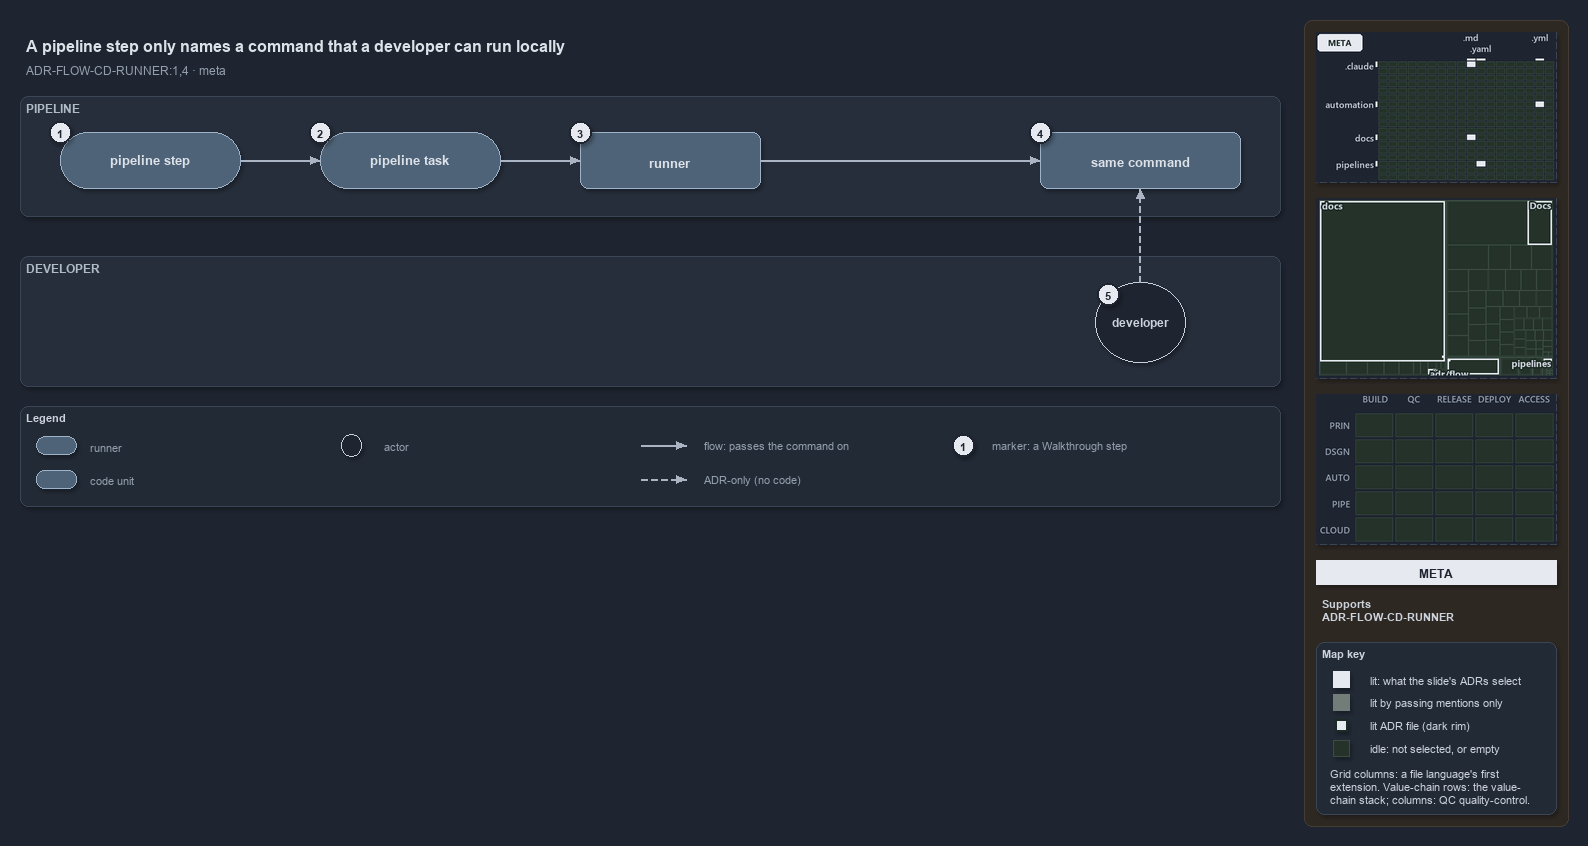

The diagram above was exported from draw.io. Its source (the exported page's mxGraphModel, read from the mxfile embedded in the PNG):
<mxGraphModel dx="1024" dy="768" grid="0" gridSize="10" guides="1" tooltips="1" connect="1" arrows="1" fold="1" page="1" pageScale="1" pageWidth="1572" pageHeight="600" background="#1E2430" math="0" shadow="1">
  <root>
    <mxCell id="0" />
    <mxCell id="1" parent="0" />
    <mxCell id="sidebar-bg" value="" style="rounded=1;arcSize=2;html=1;fillColor=#2E2823;strokeColor=#453C33;shadow=0;" vertex="1" parent="1">
      <mxGeometry x="1304" y="4" width="264" height="806" as="geometry" />
    </mxCell>
    <mxCell id="title" value="A pipeline step only names a command that a developer can run locally" style="text;html=1;align=left;verticalAlign=middle;fontSize=16;fontStyle=1;fontColor=#DDE2E9;" vertex="1" parent="1">
      <mxGeometry x="20" y="14" width="1260" height="30" as="geometry" />
    </mxCell>
    <mxCell id="subtitle" value="ADR-FLOW-CD-RUNNER:1,4 &amp;#183; meta" style="text;html=1;align=left;verticalAlign=middle;fontSize=12;fontColor=#949FAE;" vertex="1" parent="1">
      <mxGeometry x="20" y="44" width="1240" height="20" as="geometry" />
    </mxCell>
    <mxCell id="band-pipeline" value="PIPELINE" style="rounded=1;html=1;arcSize=3;fillColor=#262E3B;strokeColor=#3A4555;verticalAlign=top;align=left;spacingLeft=8;fontStyle=1;fontSize=12;fontColor=#B0BAC7;" vertex="1" parent="1">
      <mxGeometry x="20" y="80" width="1260" height="120" as="geometry" />
    </mxCell>
    <mxCell id="band-dev" value="DEVELOPER" style="rounded=1;html=1;arcSize=3;fillColor=#262E3B;strokeColor=#3A4555;verticalAlign=top;align=left;spacingLeft=8;fontStyle=1;fontSize=12;fontColor=#B0BAC7;" vertex="1" parent="1">
      <mxGeometry x="20" y="240" width="1260" height="130" as="geometry" />
    </mxCell>
    <mxCell id="step" value="&lt;b&gt;pipeline step&lt;/b&gt;" style="rounded=1;arcSize=50;whiteSpace=wrap;html=1;fillColor=#4E6378;strokeColor=#9FB3C8;fontSize=13;fontColor=#DDE2E9;" vertex="1" parent="1">
      <mxGeometry x="60" y="116" width="180" height="56" as="geometry" />
    </mxCell>
    <mxCell id="task" value="&lt;b&gt;pipeline task&lt;/b&gt;" style="rounded=1;arcSize=50;whiteSpace=wrap;html=1;fillColor=#4E6378;strokeColor=#9FB3C8;fontSize=13;fontColor=#DDE2E9;" vertex="1" parent="1">
      <mxGeometry x="320" y="116" width="180" height="56" as="geometry" />
    </mxCell>
    <mxCell id="runner" value="&lt;b&gt;runner&lt;/b&gt;" style="rounded=1;whiteSpace=wrap;html=1;arcSize=20;fillColor=#4E6378;strokeColor=#9FB3C8;fontSize=13;fontColor=#DDE2E9;" vertex="1" parent="1">
      <mxGeometry x="580" y="116" width="180" height="56" as="geometry" />
    </mxCell>
    <mxCell id="command" value="&lt;b&gt;same command&lt;/b&gt;" style="rounded=1;whiteSpace=wrap;html=1;arcSize=20;fillColor=#4E6378;strokeColor=#9FB3C8;fontSize=13;fontColor=#DDE2E9;" vertex="1" parent="1">
      <mxGeometry x="1040" y="116" width="200" height="56" as="geometry" />
    </mxCell>
    <mxCell id="dev" value="&lt;b&gt;developer&lt;/b&gt;" style="ellipse;whiteSpace=wrap;html=1;fillColor=#1E2430;strokeColor=#C7D0DB;fontSize=12;fontColor=#CDD3DC;" vertex="1" parent="1">
      <mxGeometry x="1095" y="266" width="90" height="80" as="geometry" />
    </mxCell>
    <mxCell id="p-edge-step-task-a" value="" style="text;html=1;strokeColor=none;fillColor=none;" vertex="1" parent="1">
      <mxGeometry x="240" y="144" width="1" height="1" as="geometry" />
    </mxCell>
    <mxCell id="p-edge-step-task-b" value="" style="text;html=1;strokeColor=none;fillColor=none;" vertex="1" parent="1">
      <mxGeometry x="320" y="144" width="1" height="1" as="geometry" />
    </mxCell>
    <mxCell id="edge-step-task" value="" style="edgeStyle=orthogonalEdgeStyle;rounded=1;html=1;fontSize=10;endArrow=block;strokeColor=#AAB4C3;fontColor=#CDD3DC;shadow=0;" edge="1" parent="1" source="p-edge-step-task-a" target="p-edge-step-task-b">
      <mxGeometry relative="1" as="geometry" />
    </mxCell>
    <mxCell id="p-edge-task-runner-a" value="" style="text;html=1;strokeColor=none;fillColor=none;" vertex="1" parent="1">
      <mxGeometry x="500" y="144" width="1" height="1" as="geometry" />
    </mxCell>
    <mxCell id="p-edge-task-runner-b" value="" style="text;html=1;strokeColor=none;fillColor=none;" vertex="1" parent="1">
      <mxGeometry x="580" y="144" width="1" height="1" as="geometry" />
    </mxCell>
    <mxCell id="edge-task-runner" value="" style="edgeStyle=orthogonalEdgeStyle;rounded=1;html=1;fontSize=10;endArrow=block;strokeColor=#AAB4C3;fontColor=#CDD3DC;shadow=0;" edge="1" parent="1" source="p-edge-task-runner-a" target="p-edge-task-runner-b">
      <mxGeometry relative="1" as="geometry" />
    </mxCell>
    <mxCell id="p-edge-runner-command-a" value="" style="text;html=1;strokeColor=none;fillColor=none;" vertex="1" parent="1">
      <mxGeometry x="760" y="144" width="1" height="1" as="geometry" />
    </mxCell>
    <mxCell id="p-edge-runner-command-b" value="" style="text;html=1;strokeColor=none;fillColor=none;" vertex="1" parent="1">
      <mxGeometry x="1040" y="144" width="1" height="1" as="geometry" />
    </mxCell>
    <mxCell id="edge-runner-command" value="" style="edgeStyle=orthogonalEdgeStyle;rounded=1;html=1;fontSize=10;endArrow=block;strokeColor=#AAB4C3;fontColor=#CDD3DC;shadow=0;" edge="1" parent="1" source="p-edge-runner-command-a" target="p-edge-runner-command-b">
      <mxGeometry relative="1" as="geometry" />
    </mxCell>
    <mxCell id="p-edge-dev-command-a" value="" style="text;html=1;strokeColor=none;fillColor=none;" vertex="1" parent="1">
      <mxGeometry x="1140" y="266" width="1" height="1" as="geometry" />
    </mxCell>
    <mxCell id="p-edge-dev-command-b" value="" style="text;html=1;strokeColor=none;fillColor=none;" vertex="1" parent="1">
      <mxGeometry x="1140" y="172" width="1" height="1" as="geometry" />
    </mxCell>
    <mxCell id="edge-dev-command" value="" style="edgeStyle=orthogonalEdgeStyle;rounded=1;html=1;fontSize=10;endArrow=block;strokeColor=#AAB4C3;dashed=1;fontColor=#CDD3DC;shadow=0;" edge="1" parent="1" source="p-edge-dev-command-a" target="p-edge-dev-command-b">
      <mxGeometry relative="1" as="geometry" />
    </mxCell>
    <mxCell id="mark-1" value="1" style="ellipse;html=1;fillColor=#E6EAF0;strokeColor=#1E2430;strokeWidth=2;fontColor=#1E2430;fontStyle=1;fontSize=11;" vertex="1" parent="1">
      <mxGeometry x="49" y="105" width="22" height="22" as="geometry" />
    </mxCell>
    <mxCell id="mark-2" value="2" style="ellipse;html=1;fillColor=#E6EAF0;strokeColor=#1E2430;strokeWidth=2;fontColor=#1E2430;fontStyle=1;fontSize=11;" vertex="1" parent="1">
      <mxGeometry x="309" y="105" width="22" height="22" as="geometry" />
    </mxCell>
    <mxCell id="mark-3" value="3" style="ellipse;html=1;fillColor=#E6EAF0;strokeColor=#1E2430;strokeWidth=2;fontColor=#1E2430;fontStyle=1;fontSize=11;" vertex="1" parent="1">
      <mxGeometry x="569" y="105" width="22" height="22" as="geometry" />
    </mxCell>
    <mxCell id="mark-4" value="4" style="ellipse;html=1;fillColor=#E6EAF0;strokeColor=#1E2430;strokeWidth=2;fontColor=#1E2430;fontStyle=1;fontSize=11;" vertex="1" parent="1">
      <mxGeometry x="1029" y="105" width="22" height="22" as="geometry" />
    </mxCell>
    <mxCell id="mark-5" value="5" style="ellipse;html=1;fillColor=#E6EAF0;strokeColor=#1E2430;strokeWidth=2;fontColor=#1E2430;fontStyle=1;fontSize=11;" vertex="1" parent="1">
      <mxGeometry x="1097" y="267" width="22" height="22" as="geometry" />
    </mxCell>
    <mxCell id="legend" value="&lt;b&gt;Legend&lt;/b&gt;" style="rounded=1;whiteSpace=wrap;html=1;arcSize=6;fillColor=#222A36;strokeColor=#3A4555;align=left;verticalAlign=top;spacing=8;fontSize=11;fontColor=#CDD3DC;" vertex="1" parent="1">
      <mxGeometry x="20" y="390" width="1260" height="100" as="geometry" />
    </mxCell>
    <mxCell id="legend-0" value="" style="rounded=1;arcSize=50;whiteSpace=wrap;html=1;fillColor=#4E6378;strokeColor=#9FB3C8;fontColor=#DDE2E9;" vertex="1" parent="1">
      <mxGeometry x="36" y="420" width="40" height="18" as="geometry" />
    </mxCell>
    <mxCell id="legend-0-text" value="runner" style="text;html=1;align=left;verticalAlign=middle;fontSize=11;fontColor=#949FAE;" vertex="1" parent="1">
      <mxGeometry x="84" y="419" width="300" height="20" as="geometry" />
    </mxCell>
    <mxCell id="legend-1" value="" style="rounded=1;whiteSpace=wrap;html=1;arcSize=20;fillColor=#4E6378;strokeColor=#9FB3C8;fontColor=#DDE2E9;" vertex="1" parent="1">
      <mxGeometry x="36" y="454" width="40" height="18" as="geometry" />
    </mxCell>
    <mxCell id="legend-1-text" value="code unit" style="text;html=1;align=left;verticalAlign=middle;fontSize=11;fontColor=#949FAE;" vertex="1" parent="1">
      <mxGeometry x="84" y="453" width="300" height="20" as="geometry" />
    </mxCell>
    <mxCell id="legend-2" value="" style="ellipse;whiteSpace=wrap;html=1;fillColor=#1E2430;strokeColor=#C7D0DB;fontColor=#CDD3DC;" vertex="1" parent="1">
      <mxGeometry x="341" y="418" width="20" height="22" as="geometry" />
    </mxCell>
    <mxCell id="legend-2-text" value="actor" style="text;html=1;align=left;verticalAlign=middle;fontSize=11;fontColor=#949FAE;" vertex="1" parent="1">
      <mxGeometry x="378" y="419" width="300" height="20" as="geometry" />
    </mxCell>
    <mxCell id="p-legend-3-a" value="" style="text;html=1;strokeColor=none;fillColor=none;" vertex="1" parent="1">
      <mxGeometry x="640" y="429" width="1" height="1" as="geometry" />
    </mxCell>
    <mxCell id="p-legend-3-b" value="" style="text;html=1;strokeColor=none;fillColor=none;" vertex="1" parent="1">
      <mxGeometry x="686" y="429" width="1" height="1" as="geometry" />
    </mxCell>
    <mxCell id="legend-3" value="" style="edgeStyle=orthogonalEdgeStyle;rounded=1;html=1;fontSize=10;endArrow=block;strokeColor=#AAB4C3;fontColor=#CDD3DC;shadow=0;" edge="1" parent="1" source="p-legend-3-a" target="p-legend-3-b">
      <mxGeometry relative="1" as="geometry" />
    </mxCell>
    <mxCell id="legend-3-text" value="flow: passes the command on" style="text;html=1;align=left;verticalAlign=middle;fontSize=11;fontColor=#949FAE;" vertex="1" parent="1">
      <mxGeometry x="698" y="419" width="300" height="20" as="geometry" />
    </mxCell>
    <mxCell id="p-legend-4-a" value="" style="text;html=1;strokeColor=none;fillColor=none;" vertex="1" parent="1">
      <mxGeometry x="640" y="463" width="1" height="1" as="geometry" />
    </mxCell>
    <mxCell id="p-legend-4-b" value="" style="text;html=1;strokeColor=none;fillColor=none;" vertex="1" parent="1">
      <mxGeometry x="686" y="463" width="1" height="1" as="geometry" />
    </mxCell>
    <mxCell id="legend-4" value="" style="edgeStyle=orthogonalEdgeStyle;rounded=1;html=1;fontSize=10;endArrow=block;strokeColor=#AAB4C3;dashed=1;fontColor=#CDD3DC;shadow=0;" edge="1" parent="1" source="p-legend-4-a" target="p-legend-4-b">
      <mxGeometry relative="1" as="geometry" />
    </mxCell>
    <mxCell id="legend-4-text" value="ADR-only (no code)" style="text;html=1;align=left;verticalAlign=middle;fontSize=11;fontColor=#949FAE;" vertex="1" parent="1">
      <mxGeometry x="698" y="453" width="300" height="20" as="geometry" />
    </mxCell>
    <mxCell id="legend-5" value="1" style="ellipse;html=1;fillColor=#E6EAF0;strokeColor=#1E2430;strokeWidth=2;fontColor=#1E2430;fontStyle=1;fontSize=11;" vertex="1" parent="1">
      <mxGeometry x="952" y="418" width="22" height="22" as="geometry" />
    </mxCell>
    <mxCell id="legend-5-text" value="marker: a Walkthrough step" style="text;html=1;align=left;verticalAlign=middle;fontSize=11;fontColor=#949FAE;" vertex="1" parent="1">
      <mxGeometry x="986" y="419" width="320" height="20" as="geometry" />
    </mxCell>
    <mxCell id="minimap-grid" value="" style="shape=image;html=1;imageAspect=0;aspect=fixed;verticalLabelPosition=bottom;strokeColor=#3A4555;dashed=1;fillColor=#222A36;image=data:image/png,(base64 omitted: 10628 chars);" vertex="1" parent="1">
      <mxGeometry x="1316" y="16" width="240" height="150" as="geometry" />
    </mxCell>
    <mxCell id="minimap-tree" value="" style="shape=image;html=1;imageAspect=0;aspect=fixed;verticalLabelPosition=bottom;strokeColor=#3A4555;dashed=1;fillColor=#222A36;image=data:image/png,(base64 omitted: 9920 chars);" vertex="1" parent="1">
      <mxGeometry x="1316" y="182" width="240" height="180" as="geometry" />
    </mxCell>
    <mxCell id="minimap-chain" value="" style="shape=image;html=1;imageAspect=0;aspect=fixed;verticalLabelPosition=bottom;strokeColor=#3A4555;dashed=1;fillColor=#222A36;image=data:image/png,(base64 omitted: 11912 chars);" vertex="1" parent="1">
      <mxGeometry x="1316" y="378" width="240" height="150" as="geometry" />
    </mxCell>
    <mxCell id="lens-badge" value="META" style="rounded=0;whiteSpace=wrap;html=1;align=center;verticalAlign=middle;fontSize=12;fontStyle=1;fontColor=#1E2430;fillColor=#E6EAF0;strokeColor=none;" vertex="1" parent="1">
      <mxGeometry x="1316" y="544" width="240" height="24" as="geometry" />
    </mxCell>
    <mxCell id="supports" value="&lt;b&gt;Supports&lt;/b&gt;&lt;br&gt;ADR-FLOW-CD-RUNNER" style="text;html=1;whiteSpace=wrap;align=left;verticalAlign=top;fontSize=11;fontColor=#CDD3DC;" vertex="1" parent="1">
      <mxGeometry x="1316" y="576" width="240" height="38" as="geometry" />
    </mxCell>
    <mxCell id="mapkey" value="&lt;b&gt;Map key&lt;/b&gt;" style="rounded=1;arcSize=6;whiteSpace=wrap;html=1;align=left;verticalAlign=top;fontSize=11;fontColor=#CDD3DC;fillColor=#222A36;strokeColor=#3A4555;spacingLeft=8;spacingTop=2;" vertex="1" parent="1">
      <mxGeometry x="1316" y="626" width="240" height="172" as="geometry" />
    </mxCell>
    <mxCell id="mapkey-lit" value="" style="rounded=0;html=1;fillColor=#E6EAF0;strokeColor=#E6EAF0;" vertex="1" parent="1">
      <mxGeometry x="1333.0" y="655.0" width="16" height="16" as="geometry" />
    </mxCell>
    <mxCell id="mapkey-lit-text" value="lit: what the slide's ADRs select" style="text;html=1;align=left;verticalAlign=middle;fontSize=11;fontColor=#CDD3DC;" vertex="1" parent="1">
      <mxGeometry x="1364" y="653" width="184" height="20" as="geometry" />
    </mxCell>
    <mxCell id="mapkey-touched" value="" style="rounded=0;html=1;fillColor=#727C79;strokeColor=#727C79;" vertex="1" parent="1">
      <mxGeometry x="1333.0" y="678.0" width="16" height="16" as="geometry" />
    </mxCell>
    <mxCell id="mapkey-touched-text" value="lit by passing mentions only" style="text;html=1;align=left;verticalAlign=middle;fontSize=11;fontColor=#CDD3DC;" vertex="1" parent="1">
      <mxGeometry x="1364" y="676" width="184" height="20" as="geometry" />
    </mxCell>
    <mxCell id="mapkey-adr" value="" style="rounded=0;html=1;fillColor=#E6EAF0;strokeColor=#1C2A24;strokeWidth=2;" vertex="1" parent="1">
      <mxGeometry x="1335.0" y="703.0" width="12" height="12" as="geometry" />
    </mxCell>
    <mxCell id="mapkey-adr-text" value="lit ADR file (dark rim)" style="text;html=1;align=left;verticalAlign=middle;fontSize=11;fontColor=#CDD3DC;" vertex="1" parent="1">
      <mxGeometry x="1364" y="699" width="184" height="20" as="geometry" />
    </mxCell>
    <mxCell id="mapkey-idle" value="" style="rounded=0;html=1;fillColor=#243229;strokeColor=#3B4D43;" vertex="1" parent="1">
      <mxGeometry x="1333.0" y="724.0" width="16" height="16" as="geometry" />
    </mxCell>
    <mxCell id="mapkey-idle-text" value="idle: not selected, or empty" style="text;html=1;align=left;verticalAlign=middle;fontSize=11;fontColor=#CDD3DC;" vertex="1" parent="1">
      <mxGeometry x="1364" y="722" width="184" height="20" as="geometry" />
    </mxCell>
    <mxCell id="mapkey-codes" value="Grid columns: a file language's first&lt;br&gt;extension. Value-chain rows: the value-&lt;br&gt;chain stack; columns: QC quality-control." style="text;html=1;align=left;verticalAlign=top;whiteSpace=wrap;fontSize=11;fontColor=#CDD3DC;" vertex="1" parent="1">
      <mxGeometry x="1324" y="746" width="224" height="46" as="geometry" />
    </mxCell>
  </root>
</mxGraphModel>